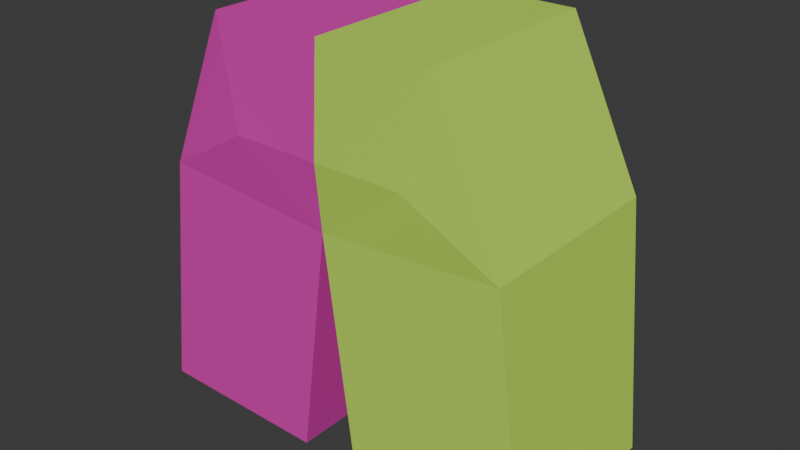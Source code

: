 # Source: Base_Short_Pant.blend  (saved by Blender 5.0.118; exported with 4.5.12 LTS)
import bpy
from mathutils import Matrix  # noqa: F401  (used for matrix-valued properties, if any)

bpy.ops.wm.read_factory_settings(use_empty=True)
scene = bpy.context.scene
scene.name = 'Scene'

# ---- collections
col_collection = bpy.data.collections.new('Collection'); scene.collection.children.link(col_collection)

# ---- images (referenced by path relative to the original .blend; pixels are not part of the script)
import os
ASSET_DIR = os.environ.get("B2B_ASSET_DIR", "")  # directory of the original .blend (textures are referenced by path, not embedded)
HERE = os.path.dirname(os.path.abspath(__file__))  # packed textures are extracted next to this script under _unpacked/

def load_image(name, relpath, width, height, colorspace="sRGB"):
    """Load a texture the original file referenced (path relative to the .blend, or extracted next to this script)."""
    p = next((c for c in (os.path.join(HERE, relpath), os.path.join(ASSET_DIR, relpath)) if relpath and os.path.exists(c)), "")
    if p:
        img = bpy.data.images.load(p, check_existing=True)
        img.name = name
    else:  # same state as the original file: an image datablock whose file is absent (Cycles renders it pink)
        img = bpy.data.images.new(name, width, height)
        img.source = "FILE"
        img.filepath = "//" + (relpath or name)
    img.colorspace_settings.name = colorspace
    return img
img_male_zombie_shooter_short_pant_png = load_image('Male Zombie shooter short pant.png', '_unpacked/Male_Zombie_shooter_short_pant.7fe5e212.png', 1024, 1024, 'sRGB')

# ---- materials (node trees are filled in below, after node groups)
mat_pant = bpy.data.materials.new('Pant')
mat_pant.diffuse_color = (0.5, 0.5, 0.5, 1.0)
mat_pant.roughness = 1.0
mat_pant.specular_intensity = 1.0

# ---- material node trees
mat_pant.use_nodes = True; mat_pant.node_tree.nodes.clear()
_N = mat_pant.node_tree.nodes; _L = mat_pant.node_tree.links
n0 = _N.new('ShaderNodeBsdfPrincipled'); n0.name = 'Principled BSDF'; n0.location = (0, 300)
n0.inputs[2].default_value = 1.0
n0.inputs[13].default_value = 1.0
n0.inputs[14].default_value = (0.0, 0.0, 0.0, 1.0)
n0.inputs[27].default_value = (0.0, 0.0, 0.0, 1.0)
n0.inputs[28].default_value = 1.0
n1 = _N.new('ShaderNodeOutputMaterial'); n1.name = 'Material Output'; n1.location = (280, 300)
n2 = _N.new('ShaderNodeTexImage'); n2.name = 'Image Texture.001'; n2.location = (-551, 403)
n2.image = img_male_zombie_shooter_short_pant_png
_L.new(n0.outputs[0], n1.inputs[0])
_L.new(n2.outputs[0], n0.inputs[0])
n1.is_active_output = True

# ---- world
world_world = bpy.data.worlds.new('World'); scene.world = world_world
world_world.use_nodes = True; world_world.node_tree.nodes.clear()
_N = world_world.node_tree.nodes; _L = world_world.node_tree.links
n0 = _N.new('ShaderNodeOutputWorld'); n0.name = 'World Output'; n0.location = (200, 100)
n1 = _N.new('ShaderNodeBackground'); n1.name = 'Background'; n1.location = (-200, 100)
n1.inputs[0].default_value = (0.05088, 0.05088, 0.05088, 1.0)
_L.new(n1.outputs[0], n0.inputs[0])
n0.is_active_output = True
world_world.color = (0.05088, 0.05088, 0.05088)
world_world.sun_shadow_jitter_overblur = 0.0

# ---- meshes
me_pant = bpy.data.meshes.new('Pant')
me_pant.from_pydata([(-0.1088, 0.1235, 0.4482), (-0.07744, 0.1394, 0.3548), (0.0, 0.134, 0.2834), (0.0, -0.06246, 0.2834), (0.0, 0.1394, 0.3548), (0.0, 0.1235, 0.448), (0.0, -0.0634, 0.448), (0.0, -0.06913, 0.3482), (-0.0853, -0.06913, 0.3482), (-0.1088, -0.0634, 0.4482), (0.1088, 0.1235, 0.4482), (0.07744, 0.1394, 0.3548), (0.0, 0.134, 0.2834), (0.0, -0.06246, 0.2834), (0.0, 0.1394, 0.3548), (0.0, 0.1235, 0.448), (0.0, -0.0634, 0.448), (0.0, -0.06913, 0.3482), (0.0853, -0.06913, 0.3482), (0.1088, -0.0634, 0.4482)], [], [(4, 2, 1), (7, 6, 9, 8), (3, 7, 8), (1, 0, 5, 4), (8, 9, 0, 1), (1, 2, 3, 8), (0, 9, 6, 5), (14, 11, 12), (17, 18, 19, 16), (13, 18, 17), (11, 14, 15, 10), (18, 11, 10, 19), (11, 18, 13, 12), (10, 15, 16, 19)])
_uv = me_pant.uv_layers.new(name='DiffuseUV')
_uv.uv.foreach_set('vector', [0.2402, 0.8691, 0.2402, 0.8145, 0.1811, 0.8691, 0.2402, 0.8639, 0.2402, 0.9402, 0.1571, 0.9403, 0.1751, 0.8639, 0.2402, 0.8145, 0.2402, 0.8639, 0.1751, 0.8639, 0.1811, 0.8691, 0.1571, 0.9403, 0.2402, 0.9402, 0.2402, 0.8691, 0.1751, 0.8639, 0.1571, 0.9403, 0.1571, 0.9403, 0.1811, 0.8691, 0.1811, 0.8691, 0.2402, 0.8145, 0.2402, 0.8145, 0.1751, 0.8639, 0.1571, 0.9403, 0.1571, 0.9403, 0.2402, 0.9402, 0.2402, 0.9402, 0.2402, 0.8691, 0.1811, 0.8691, 0.2402, 0.8145, 0.2402, 0.8639, 0.1751, 0.8639, 0.1571, 0.9403, 0.2402, 0.9402, 0.2402, 0.8145, 0.1751, 0.8639, 0.2402, 0.8639, 0.1811, 0.8691, 0.2402, 0.8691, 0.2402, 0.9402, 0.1571, 0.9403, 0.1751, 0.8639, 0.1811, 0.8691, 0.1571, 0.9403, 0.1571, 0.9403, 0.1811, 0.8691, 0.1751, 0.8639, 0.2402, 0.8145, 0.2402, 0.8145, 0.1571, 0.9403, 0.2402, 0.9402, 0.2402, 0.9402, 0.1571, 0.9403])
_uv = me_pant.uv_layers.new(name='good')
_uv.uv.foreach_set('vector', [0.1583, 0.376, 0.1582, 0.301, 0.2394, 0.3759, 0.4114, 0.3744, 0.4114, 0.4785, 0.2982, 0.4787, 0.3227, 0.3744, 0.4114, 0.3067, 0.4114, 0.3744, 0.3227, 0.3744, 0.2394, 0.3759, 0.2724, 0.475, 0.1584, 0.475, 0.1583, 0.376, 0.7885, 0.2181, 0.7908, 0.1776, 0.8645, 0.1776, 0.8708, 0.2164, 0.8708, 0.2164, 0.8699, 0.258, 0.7925, 0.2602, 0.7885, 0.2181, 0.5399, 0.06443, 0.5399, 0.1251, 0.5046, 0.1251, 0.5046, 0.06443, 0.144, 0.376, 0.0629, 0.376, 0.144, 0.301, 0.4347, 0.3744, 0.5235, 0.3743, 0.5482, 0.4785, 0.4349, 0.4785, 0.4346, 0.3067, 0.5235, 0.3743, 0.4347, 0.3744, 0.0629, 0.376, 0.144, 0.376, 0.144, 0.475, 0.03001, 0.4752, 0.9679, 0.2181, 0.8856, 0.2164, 0.892, 0.1776, 0.9657, 0.1776, 0.8856, 0.2164, 0.9679, 0.2181, 0.964, 0.2602, 0.8865, 0.258, 0.5046, 0.1652, 0.5399, 0.1652, 0.5399, 0.2259, 0.5046, 0.2259])
_uv.active_render = True
me_pant.materials.append(mat_pant)
me_pant.update()
me_pant.normals_split_custom_set([tuple(v) for v in zip(*[iter([-4.931e-05, 0.9972, -0.07524, -0.01379, 0.9985, -0.0525, -0.01126, 0.9986, -0.05258, 5.03e-05, -0.9984, 0.05716, 5.03e-05, -0.9984, 0.05716, -0.008157, -0.9991, 0.04211, 0.02143, -0.9975, 0.0673, 0.02744, -0.9946, -0.1002, 4.782e-07, -0.9948, -0.1023, 0.02088, -0.9933, -0.1134, -0.02342, 0.987, 0.1593, 0.0166, 0.9867, 0.1617, 0.0001526, 0.9858, 0.1681, 1.719e-05, 0.9858, 0.1682, -0.9675, 0.03367, -0.2508, -0.9644, 0.0367, -0.2617, -0.9574, 0.01735, -0.2884, -0.955, 0.0294, -0.2951, -0.6437, 0.04955, -0.7637, -0.6528, 0.001924, -0.7575, -0.6464, -0.001188, -0.763, -0.6345, 0.04759, -0.7714, 0.009617, -0.01575, 0.9998, 0.01474, -0.01099, 0.9998, 0.001563, 6.382e-07, 1.0, 0.001563, 6.382e-07, 1.0, 9.647e-07, 0.9972, -0.0751, 0.02426, 0.9963, -0.08194, 0.003576, 0.9988, -0.04888, -5.03e-05, -0.9984, 0.05716, -0.005352, -0.9968, 0.08018, -0.01049, -0.9974, 0.07075, -5.03e-05, -0.9984, 0.05716, 0.02369, -0.9929, -0.1162, -0.02336, -0.9941, -0.1062, -4.782e-07, -0.9948, -0.1023, 0.00261, 0.9897, 0.1434, -0.0001527, 0.9858, 0.1681, -0.0001527, 0.9858, 0.1681, -0.009982, 0.9881, 0.1536, 0.9637, 0.04597, -0.2628, 0.9603, 0.0482, -0.2748, 0.9604, 0.006889, -0.2785, 0.9594, 0.01034, -0.2819, 0.6599, 0.03138, -0.7507, 0.6248, 0.03548, -0.78, 0.6238, 0.03899, -0.7806, 0.6621, 0.01934, -0.7492, -0.01825, -0.005869, 0.9998, -0.001563, 6.382e-07, 1.0, -0.001563, 6.382e-07, 1.0, 0.01161, 0.01099, 0.9999])] * 3)])
me_lower_right_pant = bpy.data.meshes.new('Lower_Right_Pant')
me_lower_right_pant.from_pydata([(-0.1738, 0.134, 0.2971), (0.0, 0.134, 0.2834), (-0.1738, -0.06246, 0.297), (-0.1088, 0.1235, 0.4482), (-0.07744, 0.1394, 0.3548), (0.0, -0.06246, 0.2834), (-0.0853, -0.06913, 0.3482), (-0.1088, -0.0634, 0.4482)], [], [(4, 1, 0), (2, 7, 3, 0), (3, 4, 0), (1, 4, 6, 5), (5, 6, 2), (6, 7, 2), (7, 6, 4, 3), (1, 5, 2, 0)])
_uv = me_lower_right_pant.uv_layers.new(name='DiffuseUV')
_uv.uv.foreach_set('vector', [0.1647, 0.8352, 0.2238, 0.7806, 0.09119, 0.7911, 0.09119, 0.791, 0.1408, 0.9064, 0.1408, 0.9064, 0.09119, 0.7911, 0.1408, 0.9064, 0.1647, 0.8352, 0.09119, 0.7911, 0.2238, 0.7806, 0.1647, 0.8352, 0.1587, 0.8301, 0.2238, 0.7806, 0.2238, 0.7806, 0.1587, 0.8301, 0.09119, 0.791, 0.1587, 0.8301, 0.1408, 0.9064, 0.09119, 0.791, 0.1408, 0.9064, 0.1587, 0.8301, 0.1647, 0.8352, 0.1408, 0.9064, 0.2238, 0.7806, 0.2238, 0.7806, 0.09119, 0.791, 0.09119, 0.7911])
_uv = me_lower_right_pant.uv_layers.new(name='good')
_uv.uv.foreach_set('vector', [0.6753, 0.7824, 0.5821, 0.711, 0.7761, 0.7082, 0.4218, 0.101, 0.4225, 0.2463, 0.2575, 0.2462, 0.2483, 0.101, 0.7217, 0.8834, 0.6753, 0.7824, 0.7761, 0.7082, 0.8725, 0.286, 0.8734, 0.3271, 0.7921, 0.3255, 0.796, 0.2838, 0.7773, 0.5282, 0.6899, 0.5827, 0.61, 0.5254, 0.6899, 0.5827, 0.6576, 0.6761, 0.61, 0.5254, 0.7943, 0.3655, 0.7921, 0.3255, 0.8734, 0.3271, 0.8671, 0.3655, 0.4862, 0.238, 0.4862, 0.1569, 0.5582, 0.1569, 0.5582, 0.238])
_uv.active_render = True
me_lower_right_pant.materials.append(mat_pant)
me_lower_right_pant.update()
me_lower_right_pant.normals_split_custom_set([tuple(v) for v in zip(*[iter([0.002583, 0.9945, -0.1043, -0.02506, 0.9964, -0.08137, -0.006456, 0.9966, -0.08202, -0.9188, -9.977e-05, 0.3948, -0.9216, 0.01474, 0.3879, -0.9188, 0.01849, 0.3942, -0.9188, -0.0001393, 0.3947, -0.1134, 0.9845, 0.1336, -0.1531, 0.9808, 0.1211, -0.1294, 0.9838, 0.1241, 0.628, -0.02352, 0.7779, 0.6479, -0.04818, 0.7602, 0.6493, -0.04695, 0.759, 0.641, -0.007134, 0.7675, -0.02324, -0.9943, -0.1036, -0.03002, -0.9944, -0.101, -0.008773, -0.9935, -0.1139, -0.07605, -0.9958, 0.05057, -0.09849, -0.995, 0.01843, -0.09477, -0.9949, 0.03464, 0.9662, -0.01685, 0.2573, 0.968, -0.01431, 0.2506, 0.9555, -0.03548, 0.2927, 0.9569, -0.02587, 0.2894, -0.07765, -0.01834, -0.9968, -0.09583, 0.00165, -0.9954, -0.07832, 0.0003902, -0.9969, -0.07828, 0.0002736, -0.9969])] * 3)])
me_right_legging = bpy.data.meshes.new('Right_Legging')
me_right_legging.from_pydata([(-0.1738, 0.134, 0.2971), (0.0, 0.134, 0.2834), (-0.1738, -0.06246, 0.297), (0.0, -0.06246, 0.2834), (-0.2037, 0.1195, 0.06002), (-0.02993, 0.1195, 0.05726), (-0.2037, -0.06231, 0.06), (-0.02993, -0.06231, 0.05726)], [], [(1, 0, 2, 3), (1, 3, 7, 5), (3, 2, 6, 7), (2, 0, 4, 6), (0, 1, 5, 4), (7, 6, 4, 5)])
_uv = me_right_legging.uv_layers.new(name='DiffuseUV')
_uv.uv.foreach_set('vector', [0.2335, 0.7485, 0.1004, 0.759, 0.1004, 0.7589, 0.2335, 0.7485, 0.2335, 0.7485, 0.2335, 0.7485, 0.2106, 0.5754, 0.2106, 0.5754, 0.2335, 0.7485, 0.1004, 0.7589, 0.07753, 0.5775, 0.2106, 0.5754, 0.1004, 0.7589, 0.1004, 0.759, 0.07753, 0.5775, 0.07753, 0.5775, 0.1004, 0.759, 0.2335, 0.7485, 0.2106, 0.5754, 0.07753, 0.5775, 0.2106, 0.5754, 0.07753, 0.5775, 0.07753, 0.5775, 0.2106, 0.5754])
_uv = me_right_legging.uv_layers.new(name='good')
_uv.uv.foreach_set('vector', [0.4862, 0.0478, 0.5583, 0.0478, 0.5583, 0.129, 0.4862, 0.129, 0.1726, 0.8622, 0.05344, 0.8622, 0.05344, 0.7173, 0.1726, 0.7173, 0.5167, 0.8622, 0.4042, 0.8622, 0.4042, 0.7173, 0.5167, 0.7173, 0.4042, 0.8622, 0.2851, 0.8622, 0.2851, 0.7173, 0.4042, 0.7173, 0.2851, 0.8622, 0.1726, 0.8622, 0.1726, 0.7173, 0.2851, 0.7173, 0.5167, 0.7173, 0.4042, 0.7173, 0.2851, 0.7173, 0.1726, 0.7173])
_uv.active_render = True
me_right_legging.materials.append(mat_pant)
me_right_legging.update()
me_right_legging.normals_split_custom_set([tuple(v) for v in zip(*[iter([0.07741, -0.0002846, 0.997, 0.07832, -0.001109, 0.9969, 0.07832, -0.0002463, 0.9969, 0.07832, -0.0002463, 0.9969, 0.9913, -0.0008622, -0.1313, 0.9914, 0.0, -0.1312, 0.9911, 0.003376, -0.133, 0.9915, 0.00435, -0.1303, -2.966e-05, -1.0, -0.0006383, -2.966e-05, -1.0, -0.0006383, 0.00374, -1.0, -0.0009968, 0.00218, -1.0, 0.002496, -0.9921, -3.904e-05, 0.1253, -0.9922, -9.144e-05, 0.1244, -0.9918, -0.003423, 0.128, -0.9916, -0.0003335, 0.129, -0.002042, 0.9981, -0.06234, -0.003105, 0.998, -0.06316, -0.004327, 0.9978, -0.06649, -8.52e-05, 0.9983, -0.05904, -0.0192, -0.001766, -0.9998, -0.01612, 0.00383, -0.9999, -0.01237, -0.002538, -0.9999, -0.01152, -0.001122, -0.9999])] * 3)])
me_lower_leftt_pant = bpy.data.meshes.new('Lower_Leftt_Pant')
me_lower_leftt_pant.from_pydata([(0.1738, 0.134, 0.2971), (0.07744, 0.1394, 0.3548), (0.0, 0.134, 0.2834), (0.1738, -0.06246, 0.297), (0.1088, 0.1235, 0.4482), (0.1088, -0.0634, 0.4482), (0.0853, -0.06913, 0.3482), (0.0, -0.06246, 0.2834)], [], [(4, 0, 1), (1, 0, 2), (2, 0, 3, 7), (3, 0, 4, 5), (5, 4, 1, 6), (6, 3, 5), (2, 7, 6, 1), (7, 3, 6)])
_uv = me_lower_leftt_pant.uv_layers.new(name='DiffuseUV')
_uv.uv.foreach_set('vector', [0.1408, 0.9064, 0.09119, 0.7911, 0.1647, 0.8352, 0.1647, 0.8352, 0.09119, 0.7911, 0.2238, 0.7806, 0.2238, 0.7806, 0.09119, 0.7911, 0.09119, 0.791, 0.2238, 0.7806, 0.09119, 0.791, 0.09119, 0.7911, 0.1408, 0.9064, 0.1408, 0.9064, 0.1408, 0.9064, 0.1408, 0.9064, 0.1647, 0.8352, 0.1587, 0.8301, 0.1587, 0.8301, 0.09119, 0.791, 0.1408, 0.9064, 0.2238, 0.7806, 0.2238, 0.7806, 0.1587, 0.8301, 0.1647, 0.8352, 0.2238, 0.7806, 0.09119, 0.791, 0.1587, 0.8301])
_uv = me_lower_leftt_pant.uv_layers.new(name='good')
_uv.uv.foreach_set('vector', [0.8476, 0.8862, 0.7962, 0.7102, 0.8957, 0.7861, 0.8957, 0.7861, 0.7962, 0.7102, 0.9901, 0.7163, 0.4862, 0.1569, 0.5583, 0.1569, 0.5583, 0.2381, 0.4862, 0.2381, 0.04849, 0.101, 0.222, 0.1011, 0.2127, 0.2464, 0.04765, 0.2464, 0.8879, 0.2838, 0.9608, 0.2838, 0.967, 0.3222, 0.8857, 0.3239, 0.8808, 0.5827, 0.9607, 0.5254, 0.9132, 0.6761, 0.9661, 0.3633, 0.8896, 0.3655, 0.8857, 0.3239, 0.967, 0.3222, 0.7934, 0.5282, 0.9607, 0.5254, 0.8808, 0.5827])
_uv.active_render = True
me_lower_leftt_pant.materials.append(mat_pant)
me_lower_leftt_pant.update()
me_lower_leftt_pant.normals_split_custom_set([tuple(v) for v in zip(*[iter([0.1134, 0.9845, 0.1336, 0.1294, 0.9838, 0.1241, 0.1531, 0.9808, 0.1211, -0.002584, 0.9945, -0.1043, 0.00647, 0.9966, -0.08207, 0.02506, 0.9964, -0.08137, 0.07765, -0.01834, -0.9968, 0.07832, 0.0002463, -0.9969, 0.07832, 0.0002463, -0.9969, 0.09583, 0.001648, -0.9954, 0.9188, -0.0001001, 0.3947, 0.9188, -0.0001001, 0.3947, 0.9188, 0.01849, 0.3942, 0.9216, 0.01474, 0.3879, -0.9662, -0.01685, 0.2573, -0.9569, -0.02587, 0.2894, -0.9555, -0.03548, 0.2927, -0.968, -0.01431, 0.2506, 0.07605, -0.9958, 0.05057, 0.0949, -0.9949, 0.03457, 0.09849, -0.995, 0.01843, -0.628, -0.02352, 0.7779, -0.641, -0.007134, 0.7675, -0.6493, -0.04695, 0.759, -0.6479, -0.04818, 0.7602, 0.02324, -0.9943, -0.1036, 0.008343, -0.9935, -0.114, 0.03002, -0.9944, -0.101])] * 3)])
me_left_legging = bpy.data.meshes.new('Left_Legging')
me_left_legging.from_pydata([(0.1738, 0.134, 0.2971), (0.0, 0.134, 0.2834), (0.1738, -0.06246, 0.297), (0.2037, 0.1195, 0.06002), (0.2037, -0.06231, 0.06), (0.02993, 0.1195, 0.05726), (0.02993, -0.06231, 0.05726), (0.0, -0.06246, 0.2834)], [], [(0, 3, 5, 1), (1, 7, 2, 0), (2, 4, 3, 0), (7, 6, 4, 2), (1, 5, 6, 7), (4, 6, 5, 3)])
_uv = me_left_legging.uv_layers.new(name='DiffuseUV')
_uv.uv.foreach_set('vector', [0.1004, 0.759, 0.07753, 0.5775, 0.2106, 0.5754, 0.2335, 0.7485, 0.2335, 0.7485, 0.2335, 0.7485, 0.1004, 0.7589, 0.1004, 0.759, 0.1004, 0.7589, 0.07753, 0.5775, 0.07753, 0.5775, 0.1004, 0.759, 0.2335, 0.7485, 0.2106, 0.5754, 0.07753, 0.5775, 0.1004, 0.7589, 0.2335, 0.7485, 0.2106, 0.5754, 0.2106, 0.5754, 0.2335, 0.7485, 0.07753, 0.5775, 0.2106, 0.5754, 0.2106, 0.5754, 0.07753, 0.5775])
_uv = me_left_legging.uv_layers.new(name='good')
_uv.uv.foreach_set('vector', [0.2851, 0.6891, 0.2851, 0.5442, 0.3976, 0.5442, 0.3976, 0.6891, 0.5582, 0.0478, 0.5582, 0.1289, 0.4862, 0.1289, 0.4862, 0.0478, 0.1659, 0.6891, 0.1659, 0.5442, 0.2851, 0.5442, 0.2851, 0.6891, 0.05344, 0.6891, 0.05344, 0.5442, 0.1659, 0.5442, 0.1659, 0.6891, 0.3976, 0.6891, 0.3976, 0.5442, 0.5167, 0.5442, 0.5167, 0.6891, 0.1659, 0.5442, 0.05344, 0.5442, 0.3976, 0.5442, 0.2851, 0.5442])
_uv.active_render = True
me_left_legging.materials.append(mat_pant)
me_left_legging.update()
me_left_legging.normals_split_custom_set([tuple(v) for v in zip(*[iter([0.00209, 0.9981, -0.06234, 8.562e-05, 0.9983, -0.05904, 0.004327, 0.9978, -0.06649, 0.003105, 0.998, -0.06316, -0.07784, -0.0002665, 0.997, -0.07832, -0.0002463, 0.9969, -0.07832, -0.0002463, 0.9969, -0.07832, -0.0009176, 0.9969, 0.9921, -3.9e-05, 0.1253, 0.9916, -0.0003335, 0.129, 0.9918, -0.003423, 0.128, 0.9922, -8.808e-05, 0.1245, 2.966e-05, -1.0, -0.0006383, -0.002207, -1.0, 0.002535, -0.00374, -1.0, -0.0009969, 2.966e-05, -1.0, -0.0006383, -0.9913, -0.0008622, -0.1313, -0.9915, 0.004303, -0.1303, -0.9911, 0.003376, -0.133, -0.9914, 0.0, -0.1312, 0.01612, 0.00383, -0.9999, 0.01924, -0.001789, -0.9998, 0.01157, -0.001108, -0.9999, 0.01237, -0.002538, -0.9999])] * 3)])

# ---- objects
ob_pant = bpy.data.objects.new('Pant', me_pant)
ob_lower_right_pant = bpy.data.objects.new('Lower_Right_Pant', me_lower_right_pant)
ob_right_legging = bpy.data.objects.new('Right_Legging', me_right_legging)
ob_lower_leftt_pant = bpy.data.objects.new('Lower_Leftt_Pant', me_lower_leftt_pant)
ob_left_legging = bpy.data.objects.new('Left_Legging', me_left_legging)

# ---- transforms, parenting, visibility, modifiers, constraints
ob_pant.location = (0.0, 0.0, 0.0)
ob_lower_right_pant.location = (0.0, 0.0, 0.0)
ob_right_legging.location = (0.0, 0.0, 0.0)
ob_lower_leftt_pant.location = (0.0, 0.0, 0.0)
ob_left_legging.location = (0.0, 0.0, 0.0)

# ---- collection membership
col_collection.objects.link(ob_pant)
col_collection.objects.link(ob_lower_right_pant)
col_collection.objects.link(ob_right_legging)
col_collection.objects.link(ob_lower_leftt_pant)
col_collection.objects.link(ob_left_legging)

# ---- scene / render settings (as saved in the file)
scene.frame_start = 0; scene.frame_end = 250; scene.frame_set(0)
scene.render.engine = 'CYCLES'
scene.render.fps = 30
scene.render.bake_bias = 0.0
scene.render.bake_samples = 0
scene.cycles.sampling_pattern = 'TABULATED_SOBOL'
scene.cycles.bake_type = 'DIFFUSE'
scene.eevee.use_volume_custom_range = False
bpy.context.view_layer.update()

# ---- added for rendering (the .blend has no active camera and no usable light): camera, sun
cam_auto = bpy.data.cameras.new('AutoCamera')
cam_auto.lens = 50.0
cam_auto.sensor_width = 36.0
cam_auto.clip_end = 1000.0
ob_auto_camera = bpy.data.objects.new('AutoCamera', cam_auto)
scene.collection.objects.link(ob_auto_camera)
ob_auto_camera.location = (0.556949, -0.633205, 0.6983)
ob_auto_camera.rotation_euler = (1.09748, -7.21219e-08, 0.694738)
scene.camera = ob_auto_camera
light_auto_sun = bpy.data.lights.new('AutoSun', 'SUN')
light_auto_sun.energy = 3.0
light_auto_sun.angle = 0.0523599
ob_auto_sun = bpy.data.objects.new('AutoSun', light_auto_sun)
scene.collection.objects.link(ob_auto_sun)
ob_auto_sun.rotation_euler = (0.872665, 0.174533, 0.523599)
bpy.context.view_layer.update()
